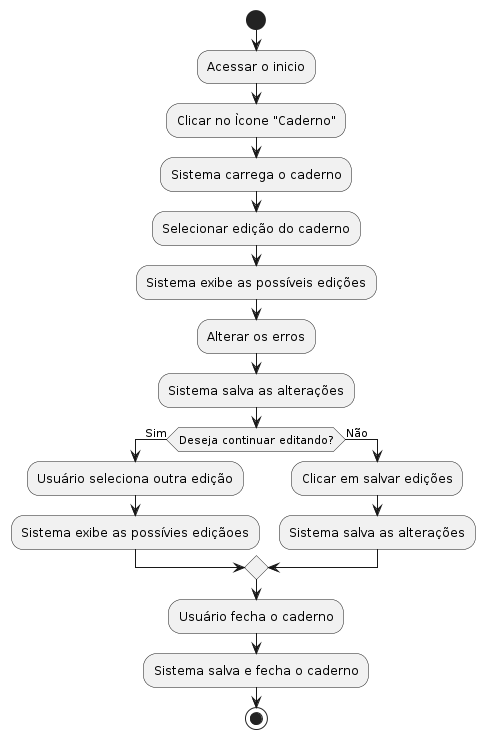

The diagram above was rendered by PlantUML. Its source (embedded in the PNG):
@startuml
start

:Acessar o inicio;
:Clicar no Ìcone "Caderno";
:Sistema carrega o caderno;
:Selecionar edição do caderno;
:Sistema exibe as possíveis edições;
:Alterar os erros;
:Sistema salva as alterações;
if (Deseja continuar editando?) then (Sim)
  :Usuário seleciona outra edição;
  :Sistema exibe as possívies ediçãoes;
   else (Não)
    :Clicar em salvar edições;
    :Sistema salva as alterações;
 
endif

:Usuário fecha o caderno;
:Sistema salva e fecha o caderno;

stop
@enduml